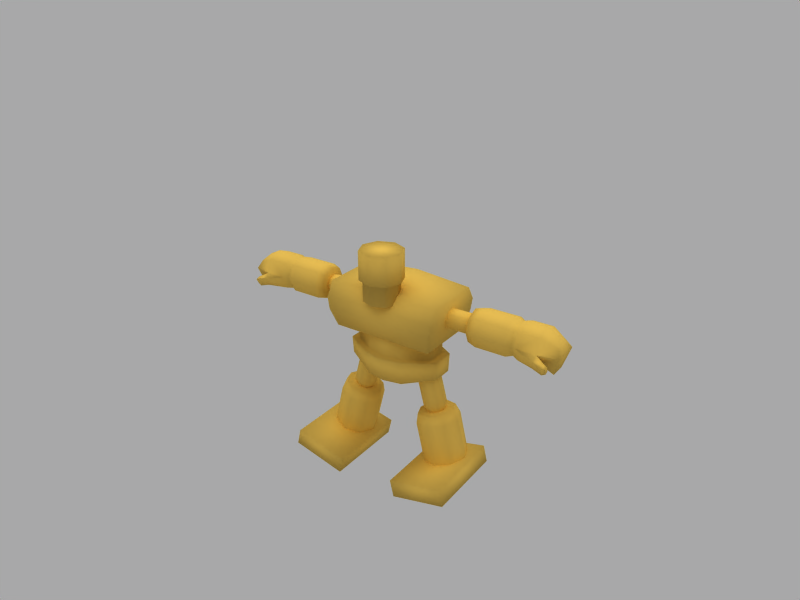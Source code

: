 # Source: golem_05.blend  (saved by Blender 2.45.0; exported with 4.5.12 LTS)
import bpy
from mathutils import Matrix  # noqa: F401  (used for matrix-valued properties, if any)

bpy.ops.wm.read_factory_settings(use_empty=True)
scene = bpy.context.scene
scene.name = 'Scene'

# ---- collections
col_collection_1 = bpy.data.collections.new('Collection 1'); scene.collection.children.link(col_collection_1)
col_collection_2 = bpy.data.collections.new('Collection 2'); scene.collection.children.link(col_collection_2)
col_collection_2.hide_render = True
col_collection_2.hide_viewport = True

# ---- materials (node trees are filled in below, after node groups)
mat_body = bpy.data.materials.new('Body')
mat_body.alpha_threshold = 0.0
mat_body.diffuse_color = (0.9349, 0.7646, 0.3381, 1.0)
mat_body.roughness = 0.0
mat_body.specular_intensity = 0.1
mat_body.line_color = (0.0, 0.0, 0.0, 1.0)

# ---- material node trees

# ---- world
world_world = bpy.data.worlds.new('World'); scene.world = world_world
world_world.color = (0.6588, 0.6588, 0.6627)
world_world.use_sun_shadow = False
world_world.sun_shadow_jitter_overblur = 0.0
world_world.cycles.sampling_method = 'MANUAL'
world_world.cycles.sample_map_resolution = 256

# ---- cameras
cam_camera = bpy.data.cameras.new('Camera')
cam_camera.passepartout_alpha = 0.2
cam_camera.clip_end = 100.0
cam_camera.lens = 35.0
cam_camera.ortho_scale = 7.314
cam_camera.show_passepartout = False
cam_camera.show_safe_areas = True
cam_camera.dof.focus_distance = 0.0
cam_camera.dof.aperture_fstop = 128.0

# ---- lights
light_lamp_002 = bpy.data.lights.new('Lamp.002', 'SUN')
light_lamp_002.transmission_factor = 0.0
light_lamp_002.angle = 1.571
light_lamp_002.energy = 1.0
light_lamp_002.shadow_buffer_clip_start = 0.5
light_lamp_002.shadow_soft_size = 1.0
light_lamp_002.shadow_cascade_max_distance = 1000.0
light_lamp_002.cycles.use_multiple_importance_sampling = False
light_lamp_001 = bpy.data.lights.new('Lamp.001', 'POINT')
light_lamp_001.transmission_factor = 0.0
light_lamp_001.energy = 100.0
light_lamp_001.shadow_buffer_clip_start = 0.5
light_lamp_001.shadow_soft_size = 1.0
light_lamp_001.shadow_maximum_resolution = 0.006
light_lamp_001.use_absolute_resolution = True
light_lamp_001.cycles.use_multiple_importance_sampling = False

# ---- meshes
me_golem = bpy.data.meshes.new('Golem')
me_golem.from_pydata([(0.0, 0.7232, -0.6696), (0.0, -0.7232, -0.6696), (-1.22, -0.7232, -0.6696), (1.22, -0.7232, -0.6696), (-1.22, 0.7232, -0.6696), (1.22, 0.7232, -0.6696), (0.0, 0.6986, 0.514), (0.0, -0.6986, 0.514), (-1.362, -0.6986, 0.4064), (1.362, -0.6986, 0.4064), (-1.362, 0.6986, 0.4064), (1.362, 0.6986, 0.4064), (0.0, -0.8917, -0.2242), (0.0, -0.8917, 0.1195), (0.0, 0.8917, -0.2242), (0.0, 0.8917, 0.1195), (-1.314, -0.8917, -0.2274), (1.314, -0.8917, -0.2274), (-1.362, -0.8917, 0.0716), (1.362, -0.8917, 0.0716), (-1.314, 0.8917, -0.2274), (1.314, 0.8917, -0.2274), (-1.362, 0.8917, 0.0716), (1.362, 0.8917, 0.0716), (0.0, 0.6653, -1.738), (-0.45, 0.6163, -1.738), (0.45, 0.6163, -1.738), (-1.157, 0.26, -1.573), (1.157, 0.26, -1.573), (-1.161, -0.2483, -1.573), (1.161, -0.2483, -1.573), (-0.4482, -0.6109, -1.738), (0.4482, -0.6109, -1.738), (0.0, -0.7018, -1.738), (0.0, 0.7648, -1.144), (-0.45, 0.7166, -1.144), (0.45, 0.7166, -1.144), (-1.157, 0.302, -1.144), (1.157, 0.302, -1.144), (-1.161, -0.2893, -1.144), (1.161, -0.2893, -1.144), (-0.4482, -0.711, -1.144), (0.4482, -0.711, -1.144), (0.0, -0.8027, -1.144), (0.0, 0.6201, -1.144), (-0.4378, 0.5708, -1.144), (0.4378, 0.5708, -1.144), (-0.9958, 0.2409, -1.144), (0.9958, 0.2409, -1.144), (-0.999, -0.2298, -1.144), (0.999, -0.2298, -1.144), (-0.4363, -0.5654, -1.144), (0.4363, -0.5654, -1.144), (0.0, -0.6561, -1.144), (0.0, 0.6203, -0.6753), (-0.4378, 0.5709, -0.6753), (0.4378, 0.5709, -0.6753), (-0.996, 0.2409, -0.6753), (0.996, 0.2409, -0.6753), (-0.9991, -0.2298, -0.6753), (0.9991, -0.2298, -0.6753), (-0.4363, -0.5656, -0.6753), (0.4363, -0.5656, -0.6753), (0.0, -0.6562, -0.6753), (-0.3575, -0.3332, 1.444), (0.3575, -0.3332, 1.444), (-0.5022, -0.6825, 1.444), (0.5022, -0.6825, 1.444), (-0.3575, -1.032, 1.444), (0.3575, -1.032, 1.444), (0.0, -1.176, 1.444), (0.0, -0.1886, 1.444), (-0.3581, -0.3332, 0.7682), (0.3581, -0.3332, 0.7682), (-0.5028, -0.6825, 0.7683), (0.5028, -0.6825, 0.7683), (-0.3581, -1.032, 0.7682), (0.3581, -1.032, 0.7682), (0.0, -1.176, 0.768), (0.0, -0.1886, 0.768), (-0.2996, -0.3917, 0.7649), (0.2996, -0.3917, 0.7649), (-0.42, -0.6825, 0.7649), (0.42, -0.6825, 0.7649), (-0.2996, -0.9732, 0.7649), (0.2996, -0.9732, 0.7649), (0.0, -1.094, 0.7647), (0.0, -0.2713, 0.7647), (-0.3001, -0.3917, 0.268), (0.3001, -0.3917, 0.268), (-0.4205, -0.6825, 0.268), (0.4205, -0.6825, 0.268), (-0.3001, -0.9732, 0.268), (0.3001, -0.9732, 0.268), (0.0, -1.094, 0.2678), (0.0, -0.2713, 0.2678), (-1.836, 0.1555, 0.1084), (1.836, 0.1555, 0.1084), (-1.836, 0.2249, -0.05903), (1.836, 0.2249, -0.05903), (-1.836, 0.1555, -0.2265), (1.836, 0.1555, -0.2265), (-1.836, -0.01197, -0.2959), (1.836, -0.01197, -0.2959), (-1.836, -0.1794, -0.2265), (1.836, -0.1794, -0.2265), (-1.836, -0.2488, -0.05903), (1.836, -0.2488, -0.05903), (-1.836, -0.1794, 0.1084), (1.836, -0.1794, 0.1084), (-1.836, -0.01197, 0.1778), (1.836, -0.01197, 0.1778), (-1.017, 0.1555, 0.1084), (1.017, 0.1555, 0.1084), (-1.017, 0.2249, -0.05903), (1.017, 0.2249, -0.05903), (-1.017, 0.1555, -0.2265), (1.017, 0.1555, -0.2265), (-1.017, -0.01197, -0.2959), (1.017, -0.01197, -0.2959), (-1.017, -0.1794, -0.2265), (1.017, -0.1794, -0.2265), (-1.017, -0.2488, -0.05903), (1.017, -0.2488, -0.05903), (-1.017, -0.1794, 0.1084), (1.017, -0.1794, 0.1084), (-1.017, -0.01197, 0.1778), (1.017, -0.01197, 0.1778), (-2.053, 0.09888, 0.04126), (2.053, 0.09888, 0.04126), (-2.053, 0.1404, -0.05903), (2.053, 0.1404, -0.05903), (-2.053, 0.09888, -0.1593), (2.053, 0.09888, -0.1593), (-2.053, -0.001411, -0.2009), (2.053, -0.001411, -0.2009), (-2.053, -0.1017, -0.1593), (2.053, -0.1017, -0.1593), (-2.053, -0.1432, -0.05903), (2.053, -0.1432, -0.05903), (-2.053, -0.1017, 0.04126), (2.053, -0.1017, 0.04126), (-2.053, -0.001411, 0.0828), (2.053, -0.001411, 0.0828), (-1.948, 0.2006, -0.05903), (1.948, 0.2006, -0.05903), (-2.854, 0.3098, 0.2654), (2.854, 0.3098, 0.2654), (-2.854, 0.4437, -0.05777), (2.854, 0.4437, -0.05777), (-2.854, 0.3098, -0.381), (2.854, 0.3098, -0.381), (-2.854, -0.01339, -0.5148), (2.854, -0.01339, -0.5148), (-2.854, -0.3366, -0.381), (2.854, -0.3366, -0.381), (-2.854, -0.4705, -0.05777), (2.854, -0.4705, -0.05777), (-2.854, -0.3366, 0.2654), (2.854, -0.3366, 0.2654), (-2.854, -0.01339, 0.3993), (2.854, -0.01339, 0.3993), (-1.94, 0.2628, 0.2184), (1.94, 0.2628, 0.2184), (-1.94, 0.3772, -0.05777), (1.94, 0.3772, -0.05777), (-1.94, 0.2628, -0.334), (1.94, 0.2628, -0.334), (-1.94, -0.01339, -0.4484), (1.94, -0.01339, -0.4484), (-1.94, -0.2896, -0.334), (1.94, -0.2896, -0.334), (-1.94, -0.404, -0.05777), (1.94, -0.404, -0.05777), (-1.94, -0.2896, 0.2184), (1.94, -0.2896, 0.2184), (-1.94, -0.01339, 0.3328), (1.94, -0.01339, 0.3328), (-1.94, -0.01339, -0.05777), (1.94, -0.01339, -0.05777), (-2.137, 0.4437, -0.05777), (2.137, 0.4437, -0.05777), (-2.137, 0.3098, 0.2654), (2.137, 0.3098, 0.2654), (-2.137, 0.3098, -0.381), (2.137, 0.3098, -0.381), (-2.137, -0.01339, -0.5148), (2.137, -0.01339, -0.5148), (-2.137, -0.3366, -0.381), (2.137, -0.3366, -0.381), (-2.137, -0.4705, -0.05777), (2.137, -0.4705, -0.05777), (-2.137, -0.3366, 0.2654), (2.137, -0.3366, 0.2654), (-2.137, -0.01339, 0.3993), (2.137, -0.01339, 0.3993), (-2.991, 0.2577, 0.2133), (2.991, 0.2577, 0.2133), (-2.991, 0.37, -0.05777), (2.991, 0.37, -0.05777), (-2.991, 0.2577, -0.3289), (2.991, 0.2577, -0.3289), (-2.991, -0.01339, -0.4412), (2.991, -0.01339, -0.4412), (-2.991, -0.2845, -0.3289), (2.991, -0.2845, -0.3289), (-2.991, -0.3968, -0.05777), (2.991, -0.3968, -0.05777), (-2.991, -0.2845, 0.2133), (2.991, -0.2845, 0.2133), (-2.991, -0.01339, 0.3256), (2.991, -0.01339, 0.3256), (-1.602, 0.001446, -2.582), (1.602, 0.001446, -2.582), (-1.452, -0.3729, -2.622), (1.452, -0.3729, -2.622), (-1.091, -0.528, -2.718), (1.091, -0.528, -2.718), (-0.7289, -0.3729, -2.814), (0.7289, -0.3729, -2.814), (-0.579, 0.001446, -2.854), (0.579, 0.001446, -2.854), (-0.7289, 0.3758, -2.814), (0.7289, 0.3758, -2.814), (-1.452, 0.3758, -2.622), (1.452, 0.3758, -2.622), (-1.091, 0.5309, -2.718), (1.091, 0.5309, -2.718), (-1.032, 0.001446, -2.498), (1.032, 0.001446, -2.498), (-1.469, 0.001446, -2.382), (1.469, 0.001446, -2.382), (-1.341, -0.3185, -2.416), (1.341, -0.3185, -2.416), (-1.032, -0.451, -2.498), (1.032, -0.451, -2.498), (-0.723, -0.3185, -2.58), (0.723, -0.3185, -2.58), (-0.5949, 0.001446, -2.614), (0.5949, 0.001446, -2.614), (-0.723, 0.3214, -2.58), (0.723, 0.3214, -2.58), (-1.032, 0.4539, -2.498), (1.032, 0.4539, -2.498), (-1.341, 0.3214, -2.416), (1.341, 0.3214, -2.416), (-1.863, 0.001445, -3.653), (1.863, 0.001445, -3.653), (-1.713, -0.3729, -3.693), (1.713, -0.3729, -3.693), (-1.352, -0.528, -3.789), (1.352, -0.528, -3.789), (-0.9898, -0.3729, -3.885), (0.9898, -0.3729, -3.885), (-0.8399, 0.001446, -3.925), (0.8399, 0.001446, -3.925), (-0.9898, 0.3758, -3.885), (0.9898, 0.3758, -3.885), (-1.352, 0.5309, -3.789), (1.352, 0.5309, -3.789), (-1.713, 0.3758, -3.693), (1.713, 0.3758, -3.693), (-1.033, 0.2493, -2.507), (1.033, 0.2493, -2.507), (-1.223, 0.01532, -2.582), (1.223, 0.01532, -2.582), (-1.177, -0.1009, -2.595), (1.177, -0.1009, -2.595), (-1.064, -0.149, -2.625), (1.064, -0.149, -2.625), (-0.952, -0.1009, -2.654), (0.952, -0.1009, -2.654), (-0.9055, 0.01532, -2.667), (0.9055, 0.01532, -2.667), (-0.952, 0.1315, -2.654), (0.952, 0.1315, -2.654), (-1.064, 0.1796, -2.625), (1.064, 0.1796, -2.625), (-1.177, 0.1315, -2.595), (1.177, 0.1315, -2.595), (-1.021, 0.003094, -1.395), (1.021, 0.003094, -1.395), (-0.9434, -0.1909, -1.416), (0.9434, -0.1909, -1.416), (-0.756, -0.2712, -1.465), (0.756, -0.2712, -1.465), (-0.5685, -0.1909, -1.515), (0.5685, -0.1909, -1.515), (-0.4909, 0.003094, -1.536), (0.4909, 0.003094, -1.536), (-0.5685, 0.1971, -1.515), (0.5685, 0.1971, -1.515), (-0.756, 0.2774, -1.465), (0.756, 0.2774, -1.465), (-0.9434, 0.1971, -1.416), (0.9434, 0.1971, -1.416), (-1.265, 0.003094, -2.311), (1.265, 0.003094, -2.311), (-1.187, -0.1909, -2.332), (1.187, -0.1909, -2.332), (-0.9998, -0.2712, -2.382), (0.9998, -0.2712, -2.382), (-0.8123, -0.1909, -2.432), (0.8123, -0.1909, -2.432), (-0.7347, 0.003094, -2.452), (0.7347, 0.003094, -2.452), (-0.8123, 0.1971, -2.432), (0.8123, 0.1971, -2.432), (-0.9998, 0.2774, -2.382), (0.9998, 0.2774, -2.382), (-1.187, 0.1971, -2.332), (1.187, 0.1971, -2.332), (-0.6893, 0.6084, -3.825), (0.6893, 0.6084, -3.825), (-0.7866, 0.6084, -4.226), (0.7866, 0.6084, -4.226), (-2.089, 0.6084, -3.911), (2.089, 0.6084, -3.911), (-1.992, 0.6084, -3.509), (1.992, 0.6084, -3.509), (-0.6893, -1.392, -3.825), (0.6893, -1.392, -3.825), (-0.7866, -1.392, -4.226), (0.7866, -1.392, -4.226), (-2.089, -1.392, -3.911), (2.089, -1.392, -3.911), (-1.992, -1.392, -3.509), (1.992, -1.392, -3.509), (-3.128, 0.3059, 0.2615), (3.128, 0.3059, 0.2615), (-3.128, 0.4382, -0.05777), (3.128, 0.4382, -0.05777), (-3.128, 0.3059, -0.3771), (3.128, 0.3059, -0.3771), (-3.128, -0.01339, -0.5093), (3.128, -0.01339, -0.5093), (-3.128, -0.3327, -0.3771), (3.128, -0.3327, -0.3771), (-3.128, -0.465, -0.05777), (3.128, -0.465, -0.05777), (-3.128, -0.3327, 0.2615), (3.128, -0.3327, 0.2615), (-3.128, -0.01339, 0.3938), (3.128, -0.01339, 0.3938), (-3.591, 0.3059, 0.2615), (3.591, 0.3059, 0.2615), (-3.591, 0.4382, -0.05777), (3.591, 0.4382, -0.05777), (-3.591, 0.3059, -0.3771), (3.591, 0.3059, -0.3771), (-3.591, -0.01339, -0.479), (3.591, -0.01339, -0.479), (-3.576, -0.369, -0.2484), (3.576, -0.369, -0.2484), (-3.591, -0.465, -0.05777), (3.591, -0.465, -0.05777), (-3.591, -0.3327, 0.2615), (3.591, -0.3327, 0.2615), (-3.591, -0.01339, 0.3938), (3.591, -0.01339, 0.3938), (-3.97, 0.1275, 0.1172), (3.97, 0.1275, 0.1172), (-4.032, 0.2598, -0.05777), (4.032, 0.2598, -0.05777), (-3.898, 0.1275, -0.5053), (3.898, 0.1275, -0.5053), (-3.898, -0.2411, -0.5053), (3.898, -0.2411, -0.5053), (-4.032, -0.3734, -0.05777), (4.032, -0.3734, -0.05777), (-3.97, -0.2411, 0.1172), (3.97, -0.2411, 0.1172), (-3.879, -0.01339, 0.2494), (3.879, -0.01339, 0.2494), (-3.541, -0.5274, -0.3376), (3.541, -0.5274, -0.3376), (-3.556, -0.6234, -0.1469), (3.556, -0.6234, -0.1469), (-3.788, -0.6593, -0.21), (3.788, -0.6593, -0.21), (-3.773, -0.5634, -0.4007), (3.773, -0.5634, -0.4007), (-3.788, -0.5283, -0.1558), (3.788, -0.5283, -0.1558), (-3.773, -0.4324, -0.3464), (3.773, -0.4324, -0.3464), (-3.855, -0.4709, -0.3272), (3.855, -0.4709, -0.3272), (-3.864, -0.5325, -0.2048), (3.864, -0.5325, -0.2048), (-3.855, -0.555, -0.362), (3.855, -0.555, -0.362), (-3.864, -0.6165, -0.2396), (3.864, -0.6165, -0.2396)], [], [(0, 1, 2, 4), (0, 5, 3, 1), (6, 10, 8, 7), (9, 11, 6, 7), (1, 12, 16, 2), (17, 12, 1, 3), (12, 13, 18, 16), (19, 13, 12, 17), (13, 7, 8, 18), (9, 7, 13, 19), (2, 16, 20, 4), (21, 17, 3, 5), (16, 18, 22, 20), (23, 19, 17, 21), (18, 8, 10, 22), (11, 9, 19, 23), (14, 0, 4, 20), (5, 0, 14, 21), (20, 22, 15, 14), (15, 23, 21, 14), (22, 10, 6, 15), (6, 11, 23, 15), (24, 25, 35, 34), (36, 26, 24, 34), (25, 27, 37, 35), (38, 28, 26, 36), (27, 29, 39, 37), (40, 30, 28, 38), (29, 31, 41, 39), (42, 32, 30, 40), (31, 33, 43, 41), (43, 33, 32, 42), (25, 31, 29, 27), (30, 32, 26, 28), (24, 33, 31, 25), (32, 33, 24, 26), (35, 45, 44, 34), (44, 46, 36, 34), (37, 47, 45, 35), (46, 48, 38, 36), (39, 49, 47, 37), (48, 50, 40, 38), (41, 51, 49, 39), (50, 52, 42, 40), (43, 53, 51, 41), (52, 53, 43, 42), (45, 55, 54, 44), (54, 56, 46, 44), (47, 57, 55, 45), (56, 58, 48, 46), (49, 59, 57, 47), (58, 60, 50, 48), (51, 61, 59, 49), (60, 62, 52, 50), (53, 63, 61, 51), (62, 63, 53, 52), (64, 72, 74, 66), (75, 73, 65, 67), (66, 74, 76, 68), (77, 75, 67, 69), (68, 76, 78, 70), (78, 77, 69, 70), (71, 79, 72, 64), (73, 79, 71, 65), (74, 72, 80, 82), (81, 73, 75, 83), (76, 74, 82, 84), (83, 75, 77, 85), (78, 76, 84, 86), (85, 77, 78, 86), (72, 79, 87, 80), (87, 79, 73, 81), (82, 80, 88, 90), (89, 81, 83, 91), (84, 82, 90, 92), (91, 83, 85, 93), (86, 84, 92, 94), (93, 85, 86, 94), (80, 87, 95, 88), (95, 87, 81, 89), (96, 112, 114, 98), (115, 113, 97, 99), (98, 114, 116, 100), (117, 115, 99, 101), (100, 116, 118, 102), (119, 117, 101, 103), (102, 118, 120, 104), (121, 119, 103, 105), (104, 120, 122, 106), (123, 121, 105, 107), (106, 122, 124, 108), (125, 123, 107, 109), (108, 124, 126, 110), (127, 125, 109, 111), (110, 126, 112, 96), (113, 127, 111, 97), (96, 98, 130, 128), (131, 99, 97, 129), (98, 100, 132, 130), (133, 101, 99, 131), (100, 102, 134, 132), (135, 103, 101, 133), (102, 104, 136, 134), (137, 105, 103, 135), (104, 106, 138, 136), (139, 107, 105, 137), (106, 108, 140, 138), (141, 109, 107, 139), (108, 110, 142, 140), (143, 111, 109, 141), (110, 96, 128, 142), (129, 97, 111, 143), (114, 144, 130, 98), (131, 145, 115, 99), (178, 164, 162), (163, 165, 179), (178, 166, 164), (165, 167, 179), (178, 168, 166), (167, 169, 179), (178, 170, 168), (169, 171, 179), (178, 172, 170), (171, 173, 179), (178, 174, 172), (173, 175, 179), (178, 176, 174), (175, 177, 179), (178, 162, 176), (177, 163, 179), (146, 182, 180, 148), (181, 183, 147, 149), (182, 162, 164, 180), (165, 163, 183, 181), (148, 180, 184, 150), (185, 181, 149, 151), (180, 164, 166, 184), (167, 165, 181, 185), (150, 184, 186, 152), (187, 185, 151, 153), (184, 166, 168, 186), (169, 167, 185, 187), (152, 186, 188, 154), (189, 187, 153, 155), (186, 168, 170, 188), (171, 169, 187, 189), (154, 188, 190, 156), (191, 189, 155, 157), (188, 170, 172, 190), (173, 171, 189, 191), (156, 190, 192, 158), (193, 191, 157, 159), (190, 172, 174, 192), (175, 173, 191, 193), (158, 192, 194, 160), (195, 193, 159, 161), (192, 174, 176, 194), (177, 175, 193, 195), (160, 194, 182, 146), (183, 195, 161, 147), (194, 176, 162, 182), (163, 177, 195, 183), (146, 148, 198, 196), (199, 149, 147, 197), (148, 150, 200, 198), (201, 151, 149, 199), (150, 152, 202, 200), (203, 153, 151, 201), (152, 154, 204, 202), (205, 155, 153, 203), (154, 156, 206, 204), (207, 157, 155, 205), (156, 158, 208, 206), (209, 159, 157, 207), (158, 160, 210, 208), (211, 161, 159, 209), (160, 146, 196, 210), (197, 147, 161, 211), (212, 230, 244, 224), (245, 231, 213, 225), (246, 212, 224, 260), (225, 213, 247, 261), (214, 232, 230, 212), (231, 233, 215, 213), (248, 214, 212, 246), (213, 215, 249, 247), (216, 234, 232, 214), (233, 235, 217, 215), (250, 216, 214, 248), (215, 217, 251, 249), (218, 236, 234, 216), (235, 237, 219, 217), (252, 218, 216, 250), (217, 219, 253, 251), (220, 238, 236, 218), (237, 239, 221, 219), (254, 220, 218, 252), (219, 221, 255, 253), (222, 240, 238, 220), (239, 241, 223, 221), (256, 222, 220, 254), (221, 223, 257, 255), (226, 242, 240, 222), (241, 243, 227, 223), (258, 226, 222, 256), (223, 227, 259, 257), (224, 244, 242, 226), (243, 245, 225, 227), (260, 224, 226, 258), (227, 225, 261, 259), (228, 244, 230), (231, 245, 229), (228, 230, 232), (233, 231, 229), (228, 232, 234), (235, 233, 229), (228, 234, 236), (237, 235, 229), (228, 236, 238), (239, 237, 229), (228, 238, 240), (241, 239, 229), (228, 240, 242), (243, 241, 229), (228, 242, 244), (245, 243, 229), (292, 262, 276, 308), (277, 263, 293, 309), (296, 310, 278, 264), (279, 311, 297, 265), (298, 296, 264, 266), (265, 297, 299, 267), (300, 298, 266, 268), (267, 299, 301, 269), (302, 300, 268, 270), (269, 301, 303, 271), (304, 302, 270, 272), (271, 303, 305, 273), (306, 304, 272, 274), (273, 305, 307, 275), (308, 306, 274, 276), (275, 307, 309, 277), (310, 308, 276, 278), (277, 309, 311, 279), (296, 280, 294, 310), (295, 281, 297, 311), (298, 282, 280, 296), (281, 283, 299, 297), (300, 284, 282, 298), (283, 285, 301, 299), (302, 286, 284, 300), (285, 287, 303, 301), (304, 288, 286, 302), (287, 289, 305, 303), (306, 290, 288, 304), (289, 291, 307, 305), (308, 292, 290, 306), (291, 293, 309, 307), (310, 294, 292, 308), (293, 295, 311, 309), (316, 318, 312, 314), (313, 319, 317, 315), (320, 326, 324, 322), (325, 327, 321, 323), (312, 320, 322, 314), (323, 321, 313, 315), (314, 322, 324, 316), (325, 323, 315, 317), (316, 324, 326, 318), (327, 325, 317, 319), (318, 326, 320, 312), (321, 327, 319, 313), (196, 198, 330, 328), (331, 199, 197, 329), (198, 200, 332, 330), (333, 201, 199, 331), (200, 202, 334, 332), (335, 203, 201, 333), (202, 204, 336, 334), (337, 205, 203, 335), (204, 206, 338, 336), (339, 207, 205, 337), (206, 208, 340, 338), (341, 209, 207, 339), (208, 210, 342, 340), (343, 211, 209, 341), (210, 196, 328, 342), (329, 197, 211, 343), (328, 330, 346, 344), (347, 331, 329, 345), (330, 332, 348, 346), (349, 333, 331, 347), (332, 334, 350, 348), (351, 335, 333, 349), (334, 336, 352, 350), (353, 337, 335, 351), (338, 340, 356, 354), (357, 341, 339, 355), (340, 342, 358, 356), (359, 343, 341, 357), (342, 328, 344, 358), (345, 329, 343, 359), (344, 346, 362, 360), (363, 347, 345, 361), (346, 348, 364, 362), (365, 349, 347, 363), (352, 354, 368, 366), (369, 355, 353, 367), (354, 356, 370, 368), (371, 357, 355, 369), (356, 358, 372, 370), (373, 359, 357, 371), (358, 344, 360, 372), (361, 345, 359, 373), (360, 370, 372), (373, 371, 361), (360, 362, 368, 370), (369, 363, 361, 371), (362, 364, 366, 368), (367, 365, 363, 369), (338, 354, 376), (377, 355, 339), (352, 336, 374), (375, 337, 353), (336, 338, 376, 374), (377, 339, 337, 375), (376, 354, 382, 378), (383, 355, 377, 379), (374, 376, 378, 380), (379, 377, 375, 381), (352, 374, 380, 384), (381, 375, 353, 385), (354, 352, 384, 382), (385, 353, 355, 383), (382, 384, 386, 388), (387, 385, 383, 389), (384, 380, 390, 386), (391, 381, 385, 387), (380, 378, 392, 390), (393, 379, 381, 391), (378, 382, 388, 392), (389, 383, 379, 393), (388, 386, 390, 392), (391, 387, 389, 393), (88, 95, 94, 92), (94, 95, 89, 93), (88, 92, 90), (91, 93, 89), (64, 68, 70, 71), (70, 69, 65, 71), (64, 66, 68), (69, 67, 65), (348, 350, 364), (365, 351, 349), (350, 366, 364), (365, 367, 351), (350, 352, 366), (367, 353, 351)])
me_golem.polygons.foreach_set('use_smooth', [True] * 358)
_uv = me_golem.uv_layers.new(name='UVTex')
_uv.uv.foreach_set('vector', [0.503, 0.3493, 0.5027, 0.4347, 0.4034, 0.4344, 0.4041, 0.3487, 0.503, 0.3493, 0.6019, 0.349, 0.602, 0.4347, 0.5027, 0.4347, 0.5032, 0.2758, 0.3937, 0.2801, 0.3901, 0.1958, 0.5034, 0.1942, 0.6167, 0.1961, 0.6126, 0.2804, 0.5032, 0.2758, 0.5034, 0.1942, 0.5033, 0.6086, 0.5032, 0.6612, 0.3581, 0.6609, 0.3684, 0.6086, 0.6484, 0.6611, 0.5032, 0.6612, 0.5033, 0.6086, 0.6381, 0.6088, 0.5032, 0.6612, 0.5032, 0.6992, 0.3527, 0.694, 0.3581, 0.6609, 0.6537, 0.6942, 0.5032, 0.6992, 0.5032, 0.6612, 0.6484, 0.6611, 0.5032, 0.6992, 0.5032, 0.7477, 0.3525, 0.7367, 0.3527, 0.694, 0.6539, 0.7369, 0.5032, 0.7477, 0.5032, 0.6992, 0.6537, 0.6942, 0.593, 0.08821, 0.639, 0.06986, 0.6393, 0.2536, 0.5931, 0.2373, 0.6111, 0.2776, 0.6113, 0.4614, 0.5652, 0.445, 0.5651, 0.2959, 0.639, 0.06986, 0.6701, 0.06938, 0.6704, 0.2532, 0.6393, 0.2536, 0.6422, 0.2771, 0.6425, 0.4609, 0.6113, 0.4614, 0.6111, 0.2776, 0.6701, 0.06938, 0.7048, 0.08938, 0.705, 0.2334, 0.6704, 0.2532, 0.6769, 0.2971, 0.6771, 0.4411, 0.6425, 0.4609, 0.6422, 0.2771, 0.503, 0.3214, 0.503, 0.3493, 0.4041, 0.3487, 0.3969, 0.3206, 0.6019, 0.349, 0.503, 0.3493, 0.503, 0.3214, 0.6092, 0.321, 0.3969, 0.3206, 0.3933, 0.3029, 0.5031, 0.3013, 0.503, 0.3214, 0.5031, 0.3013, 0.6129, 0.3033, 0.6092, 0.321, 0.503, 0.3214, 0.3933, 0.3029, 0.3937, 0.2801, 0.5032, 0.2758, 0.5031, 0.3013, 0.5032, 0.2758, 0.6126, 0.2804, 0.6129, 0.3033, 0.5031, 0.3013, 0.504, 0.1096, 0.5354, 0.1088, 0.5367, 0.1384, 0.5039, 0.1393, 0.471, 0.1382, 0.4727, 0.1086, 0.504, 0.1096, 0.5039, 0.1393, 0.5354, 0.1088, 0.6006, 0.1052, 0.6046, 0.1344, 0.5367, 0.1384, 0.4032, 0.1337, 0.4076, 0.1045, 0.4727, 0.1086, 0.471, 0.1382, 0.7809, 0.3163, 0.7808, 0.2639, 0.8252, 0.2598, 0.8252, 0.3208, 0.9398, 0.5252, 0.8955, 0.5208, 0.8954, 0.4685, 0.9397, 0.4643, 0.3748, 0.4887, 0.4556, 0.4754, 0.4612, 0.534, 0.3805, 0.5334, 0.5451, 0.534, 0.5507, 0.4754, 0.6315, 0.4887, 0.6258, 0.5334, 0.4556, 0.4754, 0.5032, 0.474, 0.5032, 0.5321, 0.4612, 0.534, 0.5032, 0.5321, 0.5032, 0.474, 0.5507, 0.4754, 0.5451, 0.534, 0.5354, 0.1088, 0.546, 0.03711, 0.615, 0.07213, 0.6006, 0.1052, 0.3936, 0.0714, 0.4631, 0.03684, 0.4727, 0.1086, 0.4076, 0.1045, 0.504, 0.1096, 0.5046, 0.03031, 0.546, 0.03711, 0.5354, 0.1088, 0.4631, 0.03684, 0.5046, 0.03031, 0.504, 0.1096, 0.4727, 0.1086, 0.5367, 0.1384, 0.5403, 0.1459, 0.5038, 0.1478, 0.5039, 0.1393, 0.5038, 0.1478, 0.4673, 0.1457, 0.471, 0.1382, 0.5039, 0.1393, 0.6046, 0.1344, 0.5958, 0.1437, 0.5403, 0.1459, 0.5367, 0.1384, 0.4673, 0.1457, 0.4119, 0.1431, 0.4032, 0.1337, 0.471, 0.1382, 0.1973, 0.2408, 0.2036, 0.2241, 0.2523, 0.224, 0.2585, 0.2407, 0.2534, 0.01741, 0.2047, 0.01682, 0.1986, 0.0, 0.2598, 0.0007366, 0.4612, 0.534, 0.4581, 0.5474, 0.3932, 0.546, 0.3805, 0.5334, 0.6131, 0.546, 0.5483, 0.5474, 0.5451, 0.534, 0.6258, 0.5334, 0.5032, 0.5321, 0.5032, 0.5467, 0.4581, 0.5474, 0.4612, 0.534, 0.5483, 0.5474, 0.5032, 0.5467, 0.5032, 0.5321, 0.5451, 0.534, 0.5403, 0.1459, 0.5421, 0.1747, 0.5036, 0.1755, 0.5038, 0.1478, 0.5036, 0.1755, 0.4651, 0.1745, 0.4673, 0.1457, 0.5038, 0.1478, 0.5958, 0.1437, 0.5981, 0.1724, 0.5421, 0.1747, 0.5403, 0.1459, 0.4651, 0.1745, 0.4091, 0.1718, 0.4119, 0.1431, 0.4673, 0.1457, 0.8517, 0.7583, 0.9001, 0.7584, 0.9002, 0.807, 0.8517, 0.8068, 0.4807, 0.8969, 0.5291, 0.8969, 0.5289, 0.9455, 0.4806, 0.9455, 0.4581, 0.5474, 0.4606, 0.5937, 0.3976, 0.591, 0.3932, 0.546, 0.6087, 0.591, 0.5457, 0.5937, 0.5483, 0.5474, 0.6131, 0.546, 0.5032, 0.5467, 0.5032, 0.5929, 0.4606, 0.5937, 0.4581, 0.5474, 0.5457, 0.5937, 0.5032, 0.5929, 0.5032, 0.5467, 0.5483, 0.5474, 0.4122, 0.9682, 0.4121, 0.845, 0.4327, 0.845, 0.4328, 0.9683, 0.5733, 0.845, 0.5939, 0.845, 0.5938, 0.9682, 0.5732, 0.9683, 0.4328, 0.9683, 0.4327, 0.845, 0.466, 0.845, 0.4661, 0.9682, 0.54, 0.845, 0.5733, 0.845, 0.5732, 0.9683, 0.5399, 0.9682, 0.4661, 0.9682, 0.466, 0.845, 0.503, 0.845, 0.503, 0.9682, 0.503, 0.845, 0.54, 0.845, 0.5399, 0.9682, 0.503, 0.9682, 0.503, 0.9682, 0.503, 0.845, 0.4121, 0.845, 0.4122, 0.9682, 0.5939, 0.845, 0.503, 0.845, 0.503, 0.9682, 0.5938, 0.9682, 0.4327, 0.845, 0.4121, 0.845, 0.4307, 0.8444, 0.4419, 0.8444, 0.5753, 0.8444, 0.5939, 0.845, 0.5733, 0.845, 0.5641, 0.8444, 0.466, 0.845, 0.4327, 0.845, 0.4419, 0.8444, 0.4699, 0.8444, 0.5641, 0.8444, 0.5733, 0.845, 0.54, 0.845, 0.5361, 0.8444, 0.503, 0.845, 0.466, 0.845, 0.4699, 0.8444, 0.503, 0.8444, 0.5361, 0.8444, 0.54, 0.845, 0.503, 0.845, 0.503, 0.8444, 0.4121, 0.845, 0.503, 0.845, 0.503, 0.8444, 0.4307, 0.8444, 0.503, 0.8444, 0.503, 0.845, 0.5939, 0.845, 0.5753, 0.8444, 0.4419, 0.8444, 0.4307, 0.8444, 0.4306, 0.7538, 0.4419, 0.7538, 0.5754, 0.7538, 0.5753, 0.8444, 0.5641, 0.8444, 0.5641, 0.7538, 0.4699, 0.8444, 0.4419, 0.8444, 0.4419, 0.7538, 0.4699, 0.7538, 0.5641, 0.7538, 0.5641, 0.8444, 0.5361, 0.8444, 0.5361, 0.7538, 0.503, 0.8444, 0.4699, 0.8444, 0.4699, 0.7538, 0.503, 0.7538, 0.5361, 0.7538, 0.5361, 0.8444, 0.503, 0.8444, 0.503, 0.7538, 0.4307, 0.8444, 0.503, 0.8444, 0.503, 0.7538, 0.4306, 0.7538, 0.503, 0.7538, 0.503, 0.8444, 0.5753, 0.8444, 0.5754, 0.7538, 1.0, 0.3774, 0.9999, 0.4614, 0.983, 0.4602, 0.9831, 0.3762, 0.889, 0.8909, 0.9059, 0.8921, 0.9058, 0.9761, 0.8889, 0.9749, 0.9831, 0.3762, 0.983, 0.4602, 0.9653, 0.4611, 0.9654, 0.3771, 0.8713, 0.8918, 0.889, 0.8909, 0.8889, 0.9749, 0.8712, 0.9758, 0.4789, 0.8926, 0.4792, 0.9775, 0.4619, 0.9776, 0.4616, 0.8927, 0.3327, 0.8771, 0.35, 0.8772, 0.3498, 0.9621, 0.3324, 0.9621, 0.4616, 0.8927, 0.4619, 0.9776, 0.4445, 0.9777, 0.4443, 0.8927, 0.3154, 0.8771, 0.3327, 0.8771, 0.3324, 0.9621, 0.3151, 0.962, 0.9074, 0.9748, 0.9074, 0.8926, 0.9249, 0.8909, 0.9249, 0.9731, 0.5478, 0.9981, 0.5303, 0.9998, 0.5303, 0.9176, 0.5478, 0.9159, 0.9249, 0.9731, 0.9249, 0.8909, 0.942, 0.8928, 0.9421, 0.975, 0.565, 1.0, 0.5478, 0.9981, 0.5478, 0.9159, 0.5649, 0.9178, 0.7022, 0.9767, 0.7021, 0.8917, 0.7195, 0.8918, 0.7196, 0.9768, 0.759, 0.9994, 0.7416, 0.9993, 0.7416, 0.9143, 0.7589, 0.9144, 0.7196, 0.9768, 0.7195, 0.8918, 0.7368, 0.8917, 0.7369, 0.9766, 0.7763, 0.9992, 0.759, 0.9994, 0.7589, 0.9144, 0.7762, 0.9143, 1.0, 0.3774, 0.9831, 0.3762, 0.9826, 0.3552, 0.9927, 0.356, 0.8884, 0.9984, 0.8889, 0.9749, 0.9058, 0.9761, 0.8985, 0.9991, 0.9831, 0.3762, 0.9654, 0.3771, 0.972, 0.3558, 0.9826, 0.3552, 0.8778, 0.999, 0.8712, 0.9758, 0.8889, 0.9749, 0.8884, 0.9984, 0.4789, 0.8926, 0.4616, 0.8927, 0.4626, 0.8702, 0.473, 0.8701, 0.3335, 0.9846, 0.3324, 0.9621, 0.3498, 0.9621, 0.3439, 0.9846, 0.4616, 0.8927, 0.4443, 0.8927, 0.4523, 0.8702, 0.4626, 0.8702, 0.3231, 0.9845, 0.3151, 0.962, 0.3324, 0.9621, 0.3335, 0.9846, 0.9074, 0.9748, 0.9249, 0.9731, 0.9247, 0.9976, 0.9142, 0.9986, 0.5475, 0.8969, 0.5478, 0.9159, 0.5303, 0.9176, 0.537, 0.8979, 0.9249, 0.9731, 0.9421, 0.975, 0.9349, 0.9987, 0.9247, 0.9976, 0.5577, 0.898, 0.5649, 0.9178, 0.5478, 0.9159, 0.5475, 0.8969, 0.7022, 0.9767, 0.7196, 0.9768, 0.7206, 0.9991, 0.7102, 0.999, 0.76, 0.8918, 0.7589, 0.9144, 0.7416, 0.9143, 0.7496, 0.8917, 0.7196, 0.9768, 0.7369, 0.9766, 0.731, 0.999, 0.7206, 0.9991, 0.7703, 0.8917, 0.7762, 0.9143, 0.7589, 0.9144, 0.76, 0.8918, 0.4812, 0.777, 0.4864, 0.6806, 0.4811, 0.6692, 0.488, 0.6923, 0.003342, 0.8362, 0.008684, 0.8249, 0.003513, 0.7284, 0.01026, 0.8131, 0.7392, 0.8542, 0.7763, 0.8388, 0.7763, 0.8698, 0.2546, 0.9432, 0.2329, 0.9213, 0.27, 0.9058, 0.7392, 0.8542, 0.7546, 0.8168, 0.7763, 0.8388, 0.2329, 0.9213, 0.2329, 0.8903, 0.27, 0.9058, 0.7392, 0.8542, 0.7239, 0.8168, 0.7546, 0.8168, 0.2329, 0.8903, 0.2546, 0.8684, 0.27, 0.9058, 0.7392, 0.8542, 0.7021, 0.8387, 0.7239, 0.8168, 0.2546, 0.8684, 0.2853, 0.8684, 0.27, 0.9058, 0.7392, 0.8542, 0.7021, 0.8697, 0.7021, 0.8387, 0.2853, 0.8684, 0.307, 0.8904, 0.27, 0.9058, 0.7392, 0.8542, 0.7238, 0.8917, 0.7021, 0.8697, 0.307, 0.8904, 0.307, 0.9214, 0.27, 0.9058, 0.7392, 0.8542, 0.7546, 0.8917, 0.7238, 0.8917, 0.307, 0.9214, 0.2853, 0.9433, 0.27, 0.9058, 0.7392, 0.8542, 0.7763, 0.8698, 0.7546, 0.8917, 0.2853, 0.9433, 0.2546, 0.9432, 0.27, 0.9058, 0.4241, 0.655, 0.4184, 0.7285, 0.3861, 0.7236, 0.3918, 0.6502, 0.7333, 0.4806, 0.766, 0.4804, 0.7716, 0.5539, 0.7389, 0.554, 0.4184, 0.7285, 0.4117, 0.7488, 0.384, 0.7447, 0.3861, 0.7236, 0.7315, 0.4615, 0.7594, 0.4614, 0.766, 0.4804, 0.7333, 0.4806, 0.3918, 0.6502, 0.3861, 0.7236, 0.3519, 0.7227, 0.3575, 0.6493, 0.6994, 0.485, 0.7333, 0.4806, 0.7389, 0.554, 0.705, 0.5584, 0.3861, 0.7236, 0.384, 0.7447, 0.3548, 0.7439, 0.3519, 0.7227, 0.7025, 0.4653, 0.7315, 0.4615, 0.7333, 0.4806, 0.6994, 0.485, 0.1347, 0.6388, 0.1245, 0.7125, 0.09134, 0.7079, 0.1016, 0.6342, 0.2536, 0.5478, 0.2867, 0.5432, 0.297, 0.6169, 0.2638, 0.6216, 0.1245, 0.7125, 0.1169, 0.7321, 0.08856, 0.7281, 0.09134, 0.7079, 0.2508, 0.5276, 0.2791, 0.5237, 0.2867, 0.5432, 0.2536, 0.5478, 0.1016, 0.6342, 0.09134, 0.7079, 0.05825, 0.7033, 0.06847, 0.6296, 0.2205, 0.5524, 0.2536, 0.5478, 0.2638, 0.6216, 0.2307, 0.6262, 0.09134, 0.7079, 0.08856, 0.7281, 0.06029, 0.7242, 0.05825, 0.7033, 0.2225, 0.5316, 0.2508, 0.5276, 0.2536, 0.5478, 0.2205, 0.5524, 0.7824, 0.5569, 0.7773, 0.485, 0.8108, 0.4793, 0.8159, 0.5512, 0.7393, 0.227, 0.7053, 0.2278, 0.7106, 0.1559, 0.7445, 0.1552, 0.7773, 0.485, 0.7807, 0.4662, 0.8093, 0.4614, 0.8108, 0.4793, 0.7375, 0.2484, 0.7085, 0.2491, 0.7053, 0.2278, 0.7393, 0.227, 0.8159, 0.5512, 0.8108, 0.4793, 0.844, 0.4807, 0.8491, 0.5526, 0.772, 0.2331, 0.7393, 0.227, 0.7445, 0.1552, 0.7772, 0.1613, 0.8108, 0.4793, 0.8093, 0.4614, 0.8377, 0.4626, 0.844, 0.4807, 0.7655, 0.2536, 0.7375, 0.2484, 0.7393, 0.227, 0.772, 0.2331, 0.565, 0.7639, 0.565, 0.6895, 0.5985, 0.6897, 0.5985, 0.7641, 0.666, 0.8597, 0.6325, 0.8594, 0.6324, 0.785, 0.6659, 0.7852, 0.565, 0.6895, 0.5698, 0.669, 0.5984, 0.6692, 0.5985, 0.6897, 0.666, 0.8799, 0.6373, 0.8797, 0.6325, 0.8594, 0.666, 0.8597, 0.5985, 0.7641, 0.5985, 0.6897, 0.6319, 0.6894, 0.6319, 0.7638, 0.6994, 0.8594, 0.666, 0.8597, 0.6659, 0.7852, 0.6993, 0.7849, 0.5985, 0.6897, 0.5984, 0.6692, 0.627, 0.6689, 0.6319, 0.6894, 0.6945, 0.8797, 0.666, 0.8799, 0.666, 0.8597, 0.6994, 0.8594, 0.4241, 0.655, 0.3918, 0.6502, 0.3923, 0.6373, 0.4194, 0.6414, 0.7396, 0.5692, 0.7389, 0.554, 0.7716, 0.5539, 0.767, 0.569, 0.3918, 0.6502, 0.3575, 0.6493, 0.3636, 0.6366, 0.3923, 0.6373, 0.7111, 0.5728, 0.705, 0.5584, 0.7389, 0.554, 0.7396, 0.5692, 0.1347, 0.6388, 0.1016, 0.6342, 0.1035, 0.6201, 0.1314, 0.624, 0.2658, 0.6356, 0.2638, 0.6216, 0.297, 0.6169, 0.2936, 0.6317, 0.1016, 0.6342, 0.06847, 0.6296, 0.07578, 0.6163, 0.1035, 0.6201, 0.238, 0.6395, 0.2307, 0.6262, 0.2638, 0.6216, 0.2658, 0.6356, 0.7824, 0.5569, 0.8159, 0.5512, 0.8168, 0.5668, 0.7887, 0.5716, 0.7452, 0.1434, 0.7445, 0.1552, 0.7106, 0.1559, 0.7167, 0.144, 0.8159, 0.5512, 0.8491, 0.5526, 0.8447, 0.568, 0.8168, 0.5668, 0.7726, 0.1485, 0.7772, 0.1613, 0.7445, 0.1552, 0.7452, 0.1434, 0.565, 0.7639, 0.5985, 0.7641, 0.5985, 0.7782, 0.5704, 0.778, 0.6659, 0.7709, 0.6659, 0.7852, 0.6324, 0.785, 0.6378, 0.7707, 0.5985, 0.7641, 0.6319, 0.7638, 0.6265, 0.7779, 0.5985, 0.7782, 0.6939, 0.7707, 0.6993, 0.7849, 0.6659, 0.7852, 0.6659, 0.7709, 0.4706, 0.2118, 0.4572, 0.2466, 0.4051, 0.2336, 0.4124, 0.1979, 0.4231, 0.8801, 0.3919, 0.8851, 0.3929, 0.8648, 0.4294, 0.8589, 0.4697, 0.04561, 0.4706, 0.2118, 0.4124, 0.1979, 0.4128, 0.0386, 0.4294, 0.8589, 0.3929, 0.8648, 0.3929, 0.7547, 0.4295, 0.7488, 0.08406, 0.1999, 0.09113, 0.233, 0.04219, 0.2466, 0.02868, 0.214, 0.3919, 0.8851, 0.3574, 0.8822, 0.3525, 0.8614, 0.3929, 0.8648, 0.08094, 0.04356, 0.08406, 0.1999, 0.02868, 0.214, 0.02577, 0.05194, 0.3929, 0.8648, 0.3525, 0.8614, 0.3526, 0.7513, 0.3929, 0.7547, 0.138, 0.1909, 0.1423, 0.2252, 0.09113, 0.233, 0.08406, 0.1999, 0.1375, 0.8721, 0.1089, 0.8707, 0.1113, 0.8469, 0.1448, 0.8485, 0.1359, 0.03657, 0.138, 0.1909, 0.08406, 0.1999, 0.08094, 0.04356, 0.1448, 0.8485, 0.1113, 0.8469, 0.1111, 0.7326, 0.1446, 0.7342, 0.1926, 0.1851, 0.1953, 0.2207, 0.1423, 0.2252, 0.138, 0.1909, 0.1089, 0.8707, 0.07343, 0.8703, 0.06982, 0.8463, 0.1113, 0.8469, 0.1908, 0.03178, 0.1926, 0.1851, 0.138, 0.1909, 0.1359, 0.03657, 0.1113, 0.8469, 0.06982, 0.8463, 0.06961, 0.7321, 0.1111, 0.7326, 0.2473, 0.1832, 0.2478, 0.217, 0.1953, 0.2207, 0.1926, 0.1851, 0.6832, 0.3208, 0.7145, 0.3246, 0.7136, 0.3493, 0.6771, 0.3449, 0.2457, 0.02972, 0.2473, 0.1832, 0.1926, 0.1851, 0.1908, 0.03178, 0.6771, 0.3449, 0.7136, 0.3493, 0.7137, 0.4614, 0.6771, 0.457, 0.3016, 0.1846, 0.2994, 0.219, 0.2478, 0.217, 0.2473, 0.1832, 0.7145, 0.3246, 0.749, 0.3223, 0.754, 0.3467, 0.7136, 0.3493, 0.3007, 0.03008, 0.3016, 0.1846, 0.2473, 0.1832, 0.2457, 0.02972, 0.7136, 0.3493, 0.754, 0.3467, 0.754, 0.4588, 0.7137, 0.4614, 0.3564, 0.1896, 0.3519, 0.2245, 0.2994, 0.219, 0.3016, 0.1846, 0.7052, 0.6797, 0.7362, 0.6773, 0.7357, 0.7001, 0.6994, 0.7029, 0.3565, 0.03318, 0.3564, 0.1896, 0.3016, 0.1846, 0.3007, 0.03008, 0.6994, 0.7029, 0.7357, 0.7001, 0.7358, 0.814, 0.6995, 0.8168, 0.4124, 0.1979, 0.4051, 0.2336, 0.3519, 0.2245, 0.3564, 0.1896, 0.7362, 0.6773, 0.7708, 0.6774, 0.7762, 0.7003, 0.7357, 0.7001, 0.4128, 0.0386, 0.4124, 0.1979, 0.3564, 0.1896, 0.3565, 0.03318, 0.7357, 0.7001, 0.7762, 0.7003, 0.7763, 0.8142, 0.7358, 0.814, 0.8844, 0.1062, 0.9127, 0.1746, 0.856, 0.1746, 0.8306, 0.3381, 0.8306, 0.3024, 0.8725, 0.3214, 0.8844, 0.1062, 0.856, 0.1746, 0.816, 0.1346, 0.8552, 0.364, 0.8306, 0.3381, 0.8725, 0.3214, 0.8844, 0.1062, 0.816, 0.1346, 0.816, 0.07792, 0.8899, 0.3649, 0.8552, 0.364, 0.8725, 0.3214, 0.8844, 0.1062, 0.816, 0.07792, 0.856, 0.03786, 0.9143, 0.3403, 0.8899, 0.3649, 0.8725, 0.3214, 0.8844, 0.1062, 0.856, 0.03786, 0.9127, 0.03786, 0.9143, 0.3046, 0.9143, 0.3403, 0.8725, 0.3214, 0.8844, 0.1062, 0.9127, 0.03786, 0.9528, 0.07792, 0.8897, 0.2787, 0.9143, 0.3046, 0.8725, 0.3214, 0.8844, 0.1062, 0.9528, 0.07792, 0.9528, 0.1346, 0.855, 0.2778, 0.8897, 0.2787, 0.8725, 0.3214, 0.8844, 0.1062, 0.9528, 0.1346, 0.9127, 0.1746, 0.8306, 0.3024, 0.855, 0.2778, 0.8725, 0.3214, 0.1525, 0.4905, 0.1466, 0.5996, 0.1528, 0.6126, 0.1448, 0.5862, 0.1528, 0.6126, 0.1466, 0.6253, 0.1527, 0.7342, 0.1448, 0.6385, 0.2672, 0.2897, 0.2333, 0.3012, 0.2151, 0.2575, 0.2365, 0.2466, 0.177, 0.3663, 0.1847, 0.3933, 0.1658, 0.3964, 0.1656, 0.3681, 0.05489, 0.304, 0.0205, 0.2921, 0.04849, 0.2466, 0.07064, 0.257, 0.1656, 0.3681, 0.1658, 0.3964, 0.1448, 0.3947, 0.1531, 0.3671, 0.08555, 0.3113, 0.05489, 0.304, 0.07064, 0.257, 0.09543, 0.2623, 0.9708, 0.8175, 0.981, 0.8433, 0.9636, 0.8428, 0.9604, 0.8172, 0.1153, 0.3145, 0.08555, 0.3113, 0.09543, 0.2623, 0.1203, 0.2667, 0.9604, 0.8172, 0.9636, 0.8428, 0.9421, 0.8429, 0.9475, 0.8173, 0.1445, 0.3146, 0.1153, 0.3145, 0.1203, 0.2667, 0.145, 0.2682, 0.9484, 0.6703, 0.9382, 0.6464, 0.9572, 0.6487, 0.9598, 0.6717, 0.1733, 0.3124, 0.1445, 0.3146, 0.145, 0.2682, 0.1693, 0.2676, 0.9598, 0.6717, 0.9572, 0.6487, 0.9781, 0.6474, 0.9723, 0.6709, 0.2028, 0.3082, 0.1733, 0.3124, 0.1693, 0.2676, 0.1929, 0.2648, 0.1537, 0.3663, 0.1449, 0.3398, 0.1637, 0.3388, 0.165, 0.3657, 0.2333, 0.3012, 0.2028, 0.3082, 0.1929, 0.2648, 0.2151, 0.2575, 0.165, 0.3657, 0.1637, 0.3388, 0.1847, 0.3393, 0.1776, 0.366, 0.2672, 0.2897, 0.2704, 0.447, 0.24, 0.4511, 0.2333, 0.3012, 0.1847, 0.4874, 0.1657, 0.4905, 0.1658, 0.3964, 0.1847, 0.3933, 0.05489, 0.304, 0.05201, 0.4545, 0.02121, 0.4512, 0.0205, 0.2921, 0.1657, 0.4905, 0.1448, 0.4888, 0.1448, 0.3947, 0.1658, 0.3964, 0.08555, 0.3113, 0.08376, 0.457, 0.05201, 0.4545, 0.05489, 0.304, 0.9809, 0.9416, 0.9636, 0.9411, 0.9636, 0.8428, 0.981, 0.8433, 0.1153, 0.3145, 0.1152, 0.4581, 0.08376, 0.457, 0.08555, 0.3113, 0.9636, 0.9411, 0.9421, 0.9412, 0.9421, 0.8429, 0.9636, 0.8428, 0.1445, 0.3146, 0.1465, 0.4583, 0.1152, 0.4581, 0.1153, 0.3145, 0.9383, 0.5504, 0.9572, 0.5527, 0.9572, 0.6487, 0.9382, 0.6464, 0.1733, 0.3124, 0.1778, 0.4571, 0.1465, 0.4583, 0.1445, 0.3146, 0.9572, 0.5527, 0.9781, 0.5514, 0.9781, 0.6474, 0.9572, 0.6487, 0.2028, 0.3082, 0.2089, 0.4545, 0.1778, 0.4571, 0.1733, 0.3124, 0.1448, 0.2418, 0.1637, 0.2408, 0.1637, 0.3388, 0.1449, 0.3398, 0.2333, 0.3012, 0.24, 0.4511, 0.2089, 0.4545, 0.2028, 0.3082, 0.1637, 0.2408, 0.1846, 0.2413, 0.1847, 0.3393, 0.1637, 0.3388, 0.3073, 0.877, 0.35, 0.8771, 0.3498, 0.7397, 0.307, 0.7397, 0.05409, 0.729, 0.05395, 0.8669, 0.01134, 0.8663, 0.01147, 0.7284, 0.1778, 0.7613, 0.1778, 0.8964, 0.2204, 0.8973, 0.2205, 0.7622, 0.8954, 0.537, 0.9381, 0.5366, 0.9382, 0.6713, 0.8955, 0.6717, 0.307, 0.5335, 0.3073, 0.7397, 0.3492, 0.7386, 0.349, 0.5325, 0.8442, 0.04753, 0.8861, 0.0465, 0.8863, 0.2526, 0.8444, 0.2536, 0.09998, 0.9705, 0.03602, 0.9705, 0.03602, 0.9277, 0.09998, 0.9277, 0.5923, 0.2536, 0.4575, 0.2533, 0.4581, 0.04585, 0.593, 0.04615, 0.8954, 0.6717, 0.8951, 0.4655, 0.8539, 0.4643, 0.8542, 0.6704, 0.9278, 0.2536, 0.8866, 0.2524, 0.8863, 0.04623, 0.9275, 0.04751, 0.4295, 0.2539, 0.4297, 0.4614, 0.5651, 0.4611, 0.5649, 0.2536, 0.6994, 0.6689, 0.5651, 0.6689, 0.565, 0.4614, 0.6992, 0.4614, 0.4194, 0.6414, 0.3923, 0.6373, 0.3939, 0.6223, 0.4258, 0.6271, 0.741, 0.5821, 0.7396, 0.5692, 0.767, 0.569, 0.7733, 0.5819, 0.3923, 0.6373, 0.3636, 0.6366, 0.3601, 0.6214, 0.3939, 0.6223, 0.7075, 0.5864, 0.7111, 0.5728, 0.7396, 0.5692, 0.741, 0.5821, 0.1314, 0.624, 0.1035, 0.6201, 0.1055, 0.6061, 0.1382, 0.6106, 0.2677, 0.6497, 0.2658, 0.6356, 0.2936, 0.6317, 0.3005, 0.6451, 0.1035, 0.6201, 0.07578, 0.6163, 0.07277, 0.6015, 0.1055, 0.6061, 0.235, 0.6542, 0.238, 0.6395, 0.2658, 0.6356, 0.2677, 0.6497, 0.7887, 0.5716, 0.8168, 0.5668, 0.8178, 0.5787, 0.7847, 0.5843, 0.7465, 0.1279, 0.7452, 0.1434, 0.7167, 0.144, 0.713, 0.1287, 0.8168, 0.5668, 0.8447, 0.568, 0.8507, 0.5801, 0.8178, 0.5787, 0.7788, 0.134, 0.7726, 0.1485, 0.7452, 0.1434, 0.7465, 0.1279, 0.5704, 0.778, 0.5985, 0.7782, 0.5986, 0.7925, 0.5654, 0.7922, 0.6659, 0.7569, 0.6659, 0.7709, 0.6378, 0.7707, 0.6328, 0.7566, 0.5985, 0.7782, 0.6265, 0.7779, 0.6315, 0.7922, 0.5986, 0.7925, 0.6989, 0.7566, 0.6939, 0.7707, 0.6659, 0.7709, 0.6659, 0.7569, 0.4258, 0.6271, 0.3939, 0.6223, 0.3976, 0.5749, 0.4295, 0.5797, 0.7446, 0.6294, 0.741, 0.5821, 0.7733, 0.5819, 0.7769, 0.6293, 0.3939, 0.6223, 0.3601, 0.6214, 0.3638, 0.5741, 0.3976, 0.5749, 0.7111, 0.6338, 0.7075, 0.5864, 0.741, 0.5821, 0.7446, 0.6294, 0.1382, 0.6106, 0.1055, 0.6061, 0.1121, 0.5585, 0.1448, 0.5631, 0.2743, 0.6972, 0.2677, 0.6497, 0.3005, 0.6451, 0.307, 0.6927, 0.1055, 0.6061, 0.07277, 0.6015, 0.07547, 0.555, 0.1121, 0.5585, 0.2377, 0.7008, 0.235, 0.6542, 0.2677, 0.6497, 0.2743, 0.6972, 0.8178, 0.5787, 0.8507, 0.5801, 0.8539, 0.6265, 0.8211, 0.6251, 0.7822, 0.0876, 0.7788, 0.134, 0.7465, 0.1279, 0.7499, 0.08155, 0.5654, 0.7922, 0.5986, 0.7925, 0.5986, 0.8405, 0.5655, 0.8403, 0.6659, 0.7088, 0.6659, 0.7569, 0.6328, 0.7566, 0.6328, 0.7086, 0.5986, 0.7925, 0.6315, 0.7922, 0.6316, 0.8402, 0.5986, 0.8405, 0.6989, 0.7085, 0.6989, 0.7566, 0.6659, 0.7569, 0.6659, 0.7088, 0.4295, 0.5797, 0.3976, 0.5749, 0.3998, 0.5325, 0.4164, 0.5423, 0.7472, 0.6773, 0.7446, 0.6294, 0.7769, 0.6293, 0.7641, 0.6719, 0.3976, 0.5749, 0.3638, 0.5741, 0.3517, 0.5441, 0.3998, 0.5325, 0.6994, 0.6689, 0.7111, 0.6338, 0.7446, 0.6294, 0.7472, 0.6773, 0.8012, 0.6274, 0.8211, 0.6251, 0.8242, 0.6717, 0.7769, 0.6648, 0.7527, 0.03978, 0.7499, 0.08155, 0.7297, 0.08396, 0.705, 0.05283, 0.8211, 0.6251, 0.8539, 0.6265, 0.8417, 0.6678, 0.8242, 0.6717, 0.7697, 0.05076, 0.7822, 0.0876, 0.7499, 0.08155, 0.7527, 0.03978, 0.5655, 0.8403, 0.5986, 0.8405, 0.5986, 0.8701, 0.5749, 0.8794, 0.6658, 0.6786, 0.6659, 0.7088, 0.6328, 0.7086, 0.6421, 0.669, 0.5986, 0.8405, 0.6316, 0.8402, 0.6131, 0.8793, 0.5986, 0.8701, 0.6803, 0.6689, 0.6989, 0.7085, 0.6659, 0.7088, 0.6658, 0.6786, 0.4228, 0.9019, 0.3867, 0.8903, 0.4142, 0.8851, 0.603, 0.8794, 0.6202, 0.8989, 0.5841, 0.8874, 0.4228, 0.9019, 0.4295, 0.9229, 0.3675, 0.9029, 0.3867, 0.8903, 0.627, 0.9199, 0.565, 0.9, 0.5841, 0.8874, 0.6202, 0.8989, 0.4295, 0.9229, 0.4035, 0.9638, 0.3675, 0.9521, 0.3675, 0.9029, 0.6011, 0.9608, 0.565, 0.9493, 0.565, 0.9, 0.627, 0.9199, 0.1675, 0.8396, 0.175, 0.887, 0.1582, 0.8859, 0.1582, 0.793, 0.175, 0.7921, 0.1676, 0.8396, 0.07547, 0.555, 0.07277, 0.6015, 0.0587, 0.5563, 0.2209, 0.6995, 0.235, 0.6542, 0.2377, 0.7008, 0.7847, 0.5843, 0.8178, 0.5787, 0.8118, 0.6181, 0.7919, 0.6204, 0.7412, 0.0802, 0.7465, 0.1279, 0.713, 0.1287, 0.721, 0.08262, 0.1582, 0.8859, 0.175, 0.887, 0.1716, 0.9081, 0.1582, 0.9101, 0.1717, 0.7707, 0.175, 0.7921, 0.1582, 0.793, 0.1583, 0.7685, 0.7919, 0.6204, 0.8118, 0.6181, 0.807, 0.6408, 0.7871, 0.643, 0.7365, 0.05553, 0.7412, 0.0802, 0.721, 0.08262, 0.7163, 0.05795, 0.07547, 0.555, 0.0587, 0.5563, 0.0583, 0.5319, 0.07174, 0.5338, 0.2205, 0.7238, 0.2209, 0.6995, 0.2377, 0.7008, 0.234, 0.7219, 0.4928, 0.03727, 0.4761, 0.02803, 0.476, 0.006017, 0.4928, 0.01525, 0.4575, 0.02929, 0.4575, 0.005708, 0.476, 0.0, 0.476, 0.02359, 0.4928, 0.01525, 0.476, 0.006017, 0.4813, 0.0, 0.4921, 0.005928, 0.4631, 0.03658, 0.4575, 0.02929, 0.476, 0.02359, 0.475, 0.03291, 0.07174, 0.5338, 0.0583, 0.5319, 0.06034, 0.5236, 0.06897, 0.5248, 0.2226, 0.7321, 0.2205, 0.7238, 0.234, 0.7219, 0.2312, 0.7309, 0.7871, 0.643, 0.807, 0.6408, 0.8044, 0.6498, 0.7916, 0.6512, 0.7338, 0.04872, 0.7365, 0.05553, 0.7163, 0.05795, 0.7209, 0.05027, 0.1582, 0.9101, 0.1716, 0.9081, 0.1724, 0.9159, 0.1638, 0.9172, 0.1725, 0.7627, 0.1717, 0.7707, 0.1583, 0.7685, 0.1639, 0.7613, 0.5022, 0.02302, 0.5022, 0.03727, 0.4929, 0.0366, 0.4928, 0.02235, 0.4928, 0.0005888, 0.5022, 0.0, 0.5022, 0.01419, 0.4928, 0.01478, 0.4306, 0.7538, 0.503, 0.7538, 0.503, 0.7538, 0.4699, 0.7538, 0.503, 0.7538, 0.503, 0.7538, 0.5754, 0.7538, 0.5361, 0.7538, 0.4306, 0.7538, 0.4699, 0.7538, 0.4419, 0.7538, 0.5641, 0.7538, 0.5361, 0.7538, 0.5754, 0.7538, 0.4122, 0.9682, 0.4661, 0.9682, 0.503, 0.9682, 0.503, 0.9682, 0.503, 0.9682, 0.5399, 0.9682, 0.5938, 0.9682, 0.503, 0.9682, 0.4122, 0.9682, 0.4328, 0.9683, 0.4661, 0.9682, 0.5399, 0.9682, 0.5732, 0.9683, 0.5938, 0.9682, 0.1448, 0.5631, 0.1121, 0.5585, 0.1309, 0.5289, 0.2931, 0.7268, 0.2743, 0.6972, 0.307, 0.6927, 0.1121, 0.5585, 0.09309, 0.5236, 0.1309, 0.5289, 0.2931, 0.7268, 0.2553, 0.7321, 0.2743, 0.6972, 0.1121, 0.5585, 0.07547, 0.555, 0.09309, 0.5236, 0.2553, 0.7321, 0.2377, 0.7008, 0.2743, 0.6972])
me_golem.materials.append(mat_body)
me_golem.use_remesh_preserve_volume = False
me_golem.use_remesh_preserve_attributes = False
me_golem.use_mirror_vertex_groups = False
me_golem.update()
me_cube = bpy.data.meshes.new('Cube')
me_cube.from_pydata([(6.992, 6.992, 0.004006), (6.992, -6.992, 0.004006), (-6.992, -6.992, 0.004006), (-6.992, 6.992, 0.004006)], [], [(0, 3, 2, 1)])
me_cube.use_remesh_preserve_volume = False
me_cube.use_remesh_preserve_attributes = False
me_cube.use_mirror_vertex_groups = False
me_cube.update()
arm_armature = bpy.data.armatures.new('Armature')  # bones are not reproduced
arm_armature_001 = bpy.data.armatures.new('Armature.001')  # bones are not reproduced

# ---- objects
ob_lamp_001 = bpy.data.objects.new('Lamp.001', light_lamp_002)
ob_armature = bpy.data.objects.new('Armature', arm_armature)
ob_armature_001 = bpy.data.objects.new('Armature.001', arm_armature_001)
ob_golem = bpy.data.objects.new('Golem', me_golem)
ob_camera = bpy.data.objects.new('Camera', cam_camera)
ob_lamp = bpy.data.objects.new('Lamp', light_lamp_001)
ob_cube_001 = bpy.data.objects.new('Cube.001', me_cube)

# ---- transforms, parenting, visibility, modifiers, constraints
ob_lamp_001.location = (-5.563, -12.91, 9.072)
ob_lamp_001.lock_rotations_4d = False
ob_lamp_001.empty_display_type = 'ARROWS'
ob_lamp_001.color = (0.0, 0.0, 0.0, 1.0)
ob_lamp_001.lineart.crease_threshold = 0.0
ob_armature.location = (0.0, 0.6653, 2.512)
ob_armature.rotation_euler = (1.571, -0.0, -0.0)
ob_armature.lock_rotations_4d = False
ob_armature.empty_display_type = 'ARROWS'
ob_armature.color = (0.0, 0.0, 0.0, 1.0)
ob_armature.show_in_front = True
ob_armature.lineart.crease_threshold = 0.0
ob_armature_001.location = (-2.81, -78.13, 0.13)
ob_armature_001.rotation_euler = (1.571, -0.0, -0.0)
ob_armature_001.lock_rotations_4d = False
ob_armature_001.empty_display_type = 'ARROWS'
ob_armature_001.color = (0.0, 0.0, 0.0, 1.0)
ob_armature_001.lineart.crease_threshold = 0.0
ob_golem.location = (0.0, 0.0, 4.25)
ob_golem.lock_rotations_4d = False
ob_golem.empty_display_type = 'ARROWS'
ob_golem.color = (0.0, 0.0, 0.0, 1.0)
ob_golem.lineart.crease_threshold = 0.0
_vg = ob_golem.vertex_groups.new(name='lower_leg_R')
for _i, _w in zip([212, 214, 216, 218, 220, 222, 224, 226, 228, 230, 232, 234, 236, 238, 240, 242, 244, 246, 248, 250, 252, 254, 256, 258, 260, 264, 266, 268, 270, 272, 274, 278, 282, 284, 286, 288, 290, 296, 298, 300, 302, 304, 306, 310], [1.0, 1.0, 1.0, 1.0, 1.0, 1.0, 1.0, 1.0, 0.0, 1.0, 1.0, 1.0, 1.0, 1.0, 1.0, 1.0, 1.0, 1.0, 1.0, 1.0, 1.0, 1.0, 1.0, 1.0, 1.0, 0.0, 0.0, 0.0, 0.0, 0.0, 0.0, 0.0, 0.0, 0.0, 0.0, 0.0, 0.0, 0.0, 0.0, 0.0, 0.0, 0.0, 0.0, 0.0]): _vg.add([_i], _w, 'REPLACE')
_vg = ob_golem.vertex_groups.new(name='upper_leg_R')
_vg.add([264, 266, 268, 270, 272, 274, 276, 278, 280, 282, 284, 286, 288, 290, 292, 294, 296, 298, 300, 302, 304, 306, 308, 310], 1.0, 'REPLACE')
_vg = ob_golem.vertex_groups.new(name='foot_R')
_vg.add([312, 314, 316, 318, 320, 322, 324, 326], 1.0, 'REPLACE')
_vg = ob_golem.vertex_groups.new(name='lower_leg_L')
_vg.add([213, 215, 217, 219, 221, 223, 225, 227, 231, 233, 235, 237, 239, 241, 243, 245, 247, 249, 251, 253, 255, 257, 259, 261], 1.0, 'REPLACE')
_vg = ob_golem.vertex_groups.new(name='foot_L')
_vg.add([313, 315, 317, 319, 321, 323, 325, 327], 1.0, 'REPLACE')
_vg = ob_golem.vertex_groups.new(name='upper_leg_L')
_vg.add([265, 267, 269, 271, 273, 275, 277, 279, 281, 283, 285, 287, 289, 291, 293, 295, 297, 299, 301, 303, 305, 307, 309, 311], 1.0, 'REPLACE')
_vg = ob_golem.vertex_groups.new(name='upper_arm_R')
_vg.add([96, 98, 100, 102, 104, 106, 108, 110, 112, 114, 116, 118, 120, 122, 124, 126, 128, 130, 132, 134, 136, 138, 140, 142], 1.0, 'REPLACE')
_vg = ob_golem.vertex_groups.new(name='lower_arm_R')
_vg.add([146, 148, 150, 152, 154, 156, 158, 160, 162, 164, 166, 168, 170, 172, 174, 176, 180, 182, 184, 186, 188, 190, 192, 194, 196, 198, 200, 202, 204, 206, 208, 210], 1.0, 'REPLACE')
_vg = ob_golem.vertex_groups.new(name='upper_arm_L')
_vg.add([97, 99, 101, 103, 105, 107, 109, 111, 113, 115, 117, 119, 121, 123, 125, 127, 129, 131, 133, 135, 137, 139, 141, 143], 1.0, 'REPLACE')
_vg = ob_golem.vertex_groups.new(name='lower_arm_L')
_vg.add([147, 149, 151, 153, 155, 157, 159, 161, 163, 165, 167, 169, 171, 173, 175, 177, 181, 183, 185, 187, 189, 191, 193, 195, 197, 199, 201, 203, 205, 207, 209, 211], 1.0, 'REPLACE')
_vg = ob_golem.vertex_groups.new(name='head')
_vg.add([64, 65, 66, 67, 68, 69, 70, 71, 72, 73, 74, 75, 76, 77, 78, 79, 80, 81, 82, 83, 84, 85, 86, 87, 88, 89, 90, 91, 92, 93, 94, 95], 1.0, 'REPLACE')
_vg = ob_golem.vertex_groups.new(name='spine2')
_vg.add([0, 1, 2, 3, 4, 5, 6, 7, 8, 9, 10, 11, 12, 13, 14, 15, 16, 17, 18, 19, 20, 21, 22, 23], 1.0, 'REPLACE')
_vg = ob_golem.vertex_groups.new(name='spine1')
_vg.add([24, 25, 26, 27, 28, 29, 30, 31, 32, 33, 34, 35, 36, 37, 38, 39, 40, 41, 42, 43, 44, 45, 46, 47, 48, 49, 50, 51, 52, 53, 54, 55, 56, 57, 58, 59, 60, 61, 62, 63], 1.0, 'REPLACE')
_vg = ob_golem.vertex_groups.new(name='hand_L')
_vg.add([199, 201, 205, 207, 329, 331, 333, 335, 337, 339, 341, 343, 345, 347, 349, 351, 353, 355, 357, 359, 361, 363, 365, 367, 369, 371, 373, 375, 377, 379, 381, 383, 385, 387, 389, 391, 393], 1.0, 'REPLACE')
_vg = ob_golem.vertex_groups.new(name='hand_R')
_vg.add([200, 202, 328, 330, 332, 334, 336, 338, 340, 342, 344, 346, 348, 350, 352, 354, 356, 358, 360, 362, 364, 366, 368, 370, 372, 374, 376, 378, 380, 382, 384, 386, 388, 390, 392], 1.0, 'REPLACE')
_m = ob_golem.modifiers.new('Armature', 'ARMATURE')
_m.object = ob_armature
_m.use_bone_envelopes = True
ob_camera.location = (9.022, -12.97, 11.72)
ob_camera.rotation_euler = (0.4473, 0.5547, 1.099)
ob_camera.lock_rotations_4d = False
ob_camera.empty_display_type = 'ARROWS'
ob_camera.color = (0.0, 0.0, 0.0, 0.0)
ob_camera.display_type = 'WIRE'
ob_camera.lineart.crease_threshold = 0.0
_c = ob_camera.constraints.new('TRACK_TO'); _c.name = 'AutoTrack'
_c.target = ob_golem
ob_lamp.location = (9.012, -12.92, 11.76)
ob_lamp.lock_rotations_4d = False
ob_lamp.empty_display_type = 'ARROWS'
ob_lamp.color = (0.0, 0.0, 0.0, 1.0)
ob_lamp.lineart.crease_threshold = 0.0
ob_cube_001.location = (0.003674, 0.004156, -0.01429)
ob_cube_001.scale = (7.731, 7.731, 7.731)
ob_cube_001.lock_rotations_4d = False
ob_cube_001.empty_display_type = 'ARROWS'
ob_cube_001.color = (0.0, 0.0, 0.0, 1.0)
ob_cube_001.lineart.crease_threshold = 0.0

# ---- collection membership
col_collection_1.objects.link(ob_lamp_001)
col_collection_1.objects.link(ob_armature)
col_collection_1.objects.link(ob_armature_001)
col_collection_1.objects.link(ob_golem)
col_collection_1.objects.link(ob_camera)
col_collection_2.objects.link(ob_lamp)
col_collection_2.objects.link(ob_cube_001)

# ---- scene / render settings (as saved in the file)
scene.camera = ob_camera
scene.frame_start = 1; scene.frame_end = 250; scene.frame_set(1)
scene.render.engine = 'BLENDER_EEVEE_NEXT'
scene.render.image_settings.file_format = 'JPEG'
scene.render.image_settings.color_mode = 'RGB'
scene.render.image_settings.compression = 90
scene.render.resolution_x = 800
scene.render.resolution_y = 600
scene.render.pixel_aspect_x = 100.0
scene.render.pixel_aspect_y = 100.0
scene.render.fps = 25
scene.render.dither_intensity = 0.0
scene.render.use_compositing = False
scene.render.use_sequencer = False
scene.render.bake_margin = 2
scene.render.bake_bias = 0.0
scene.render.use_stamp_time = False
scene.render.use_stamp_date = False
scene.render.use_stamp_frame = False
scene.render.use_stamp_camera = False
scene.render.use_stamp_scene = False
scene.render.use_stamp_filename = False
scene.render.use_stamp_render_time = False
scene.render.stamp_font_size = 0
scene.cycles.use_denoising = False
scene.cycles.samples = 10
scene.cycles.sampling_pattern = 'TABULATED_SOBOL'
scene.cycles.light_sampling_threshold = 0.0
scene.cycles.use_adaptive_sampling = False
scene.cycles.use_light_tree = False
scene.cycles.blur_glossy = 0.0
scene.cycles.volume_bounces = 1
scene.cycles.pixel_filter_type = 'GAUSSIAN'
scene.cycles.sample_clamp_indirect = 0.0
scene.view_settings.view_transform = 'Raw'
bpy.context.view_layer.update()
